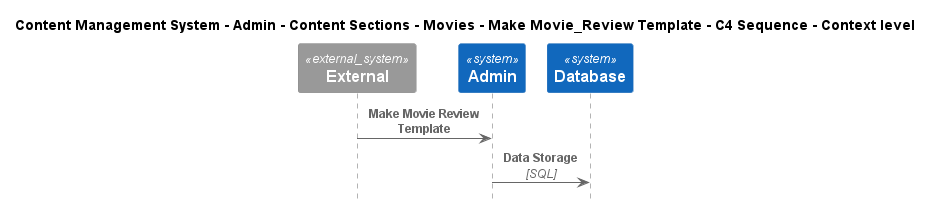

The diagram above was rendered by PlantUML. Its source (embedded in the PNG):
@startuml
!include ..\..\..\..\..\..\..\..\..\.c4s\C4_Sequence.puml

title Content Management System - Admin - Content Sections - Movies - Make Movie_Review Template - C4 Sequence - Context level

System_Ext(C4InterFlow.SoftwareSystems.ExternalSystem, "External", "")
System(ContentManagementSystem.SoftwareSystems.Admin, "Admin", "Admin is the highest-privilege user in a CMS, responsible for managing users, content, system configurations, and security.")
System(ContentManagementSystem.SoftwareSystems.Database, "Database", "Stores user registration information, data, access logs, etc.")

Rel(C4InterFlow.SoftwareSystems.ExternalSystem, ContentManagementSystem.SoftwareSystems.Admin, "Make Movie Review Template")
Rel(ContentManagementSystem.SoftwareSystems.Admin, ContentManagementSystem.SoftwareSystems.Database, "Data Storage", "SQL")


@enduml